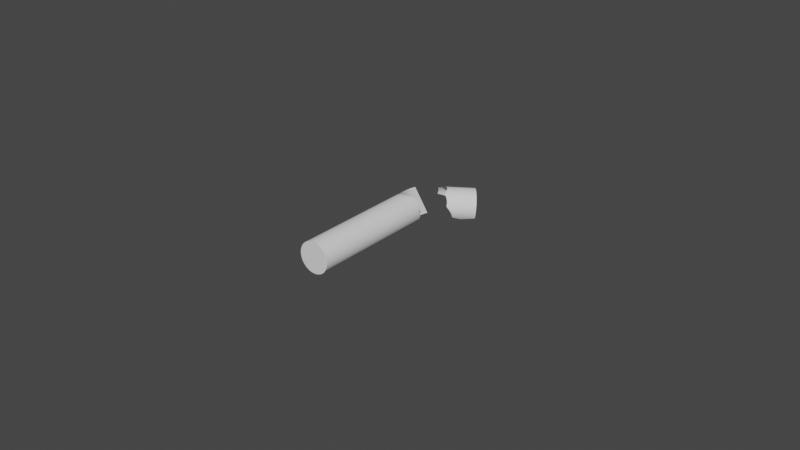 # Source: chalk.blend  (saved by Blender 3.0.42; exported with 4.5.12 LTS)
import bpy
from mathutils import Matrix  # noqa: F401  (used for matrix-valued properties, if any)

bpy.ops.wm.read_factory_settings(use_empty=True)
scene = bpy.context.scene
scene.name = 'Scene'

# ---- collections
col_collection = bpy.data.collections.new('Collection'); scene.collection.children.link(col_collection)

# ---- world
world_world = bpy.data.worlds.new('World'); scene.world = world_world
world_world.use_nodes = True; world_world.node_tree.nodes.clear()
_N = world_world.node_tree.nodes; _L = world_world.node_tree.links
n0 = _N.new('ShaderNodeOutputWorld'); n0.name = 'World Output'; n0.location = (300, 300)
n1 = _N.new('ShaderNodeBackground'); n1.name = 'Background'; n1.location = (10, 300)
n1.inputs[0].default_value = (0.05088, 0.05088, 0.05088, 1.0)
_L.new(n1.outputs[0], n0.inputs[0])
n0.is_active_output = True
world_world.color = (0.05088, 0.05088, 0.05088)
world_world.use_sun_shadow = False
world_world.sun_shadow_jitter_overblur = 0.0

# ---- meshes
me_cylinder = bpy.data.meshes.new('Cylinder')
me_cylinder.from_pydata([(0.0, 1.0, 1.0), (0.1951, 0.9808, 1.0), (0.3827, 0.9239, 1.0), (0.5556, 0.8315, 1.0), (0.7071, 0.7071, 1.0), (0.8315, 0.5556, 1.0), (0.9239, 0.3827, 1.0), (0.9808, 0.1951, 1.0), (1.0, -4.371e-08, 1.0), (0.9808, -0.1951, 1.0), (0.9239, -0.3827, 1.0), (0.8315, -0.5556, 1.0), (0.7071, -0.7071, 1.0), (0.5556, -0.8315, 1.0), (0.3827, -0.9239, 1.0), (0.1951, -0.9808, 1.0), (-8.742e-08, -1.0, 1.0), (-0.1951, -0.9808, -1.0), (-0.1951, -0.9808, 1.0), (-0.3827, -0.9239, -1.0), (-0.3827, -0.9239, 1.0), (-0.5556, -0.8315, -1.0), (-0.5556, -0.8315, 1.0), (-0.7071, -0.7071, -1.0), (-0.7071, -0.7071, 1.0), (-0.8315, -0.5556, -1.0), (-0.8315, -0.5556, 1.0), (-0.9239, -0.3827, -1.0), (-0.9239, -0.3827, 1.0), (-0.9808, -0.1951, -1.0), (-0.9808, -0.1951, 1.0), (-1.0, 1.192e-08, -1.0), (-1.0, 1.192e-08, 1.0), (-0.9808, 0.1951, -1.0), (-0.9808, 0.1951, 1.0), (-0.9239, 0.3827, -1.0), (-0.9239, 0.3827, 1.0), (-0.8315, 0.5556, -1.0), (-0.8315, 0.5556, 1.0), (-0.7071, 0.7071, -1.0), (-0.7071, 0.7071, 1.0), (-0.5556, 0.8315, 1.0), (-0.3827, 0.9239, 1.0), (-0.1951, 0.9808, 1.0), (0.9808, 0.1951, -0.6474), (0.8315, 0.5556, -0.6461), (0.5556, 0.8315, -0.5925), (0.1951, 0.9808, -0.5679), (-0.3827, 0.9239, -0.7223), (-0.3827, -0.9239, -0.8317), (-8.742e-08, -1.0, -0.717), (0.3827, -0.9239, -0.6741), (0.7071, -0.7071, -0.6464), (0.9239, -0.3827, -0.6338), (1.0, -4.371e-08, -0.6352), (0.9239, 0.3827, -0.6536), (0.7071, 0.7071, -0.6223), (0.3827, 0.9239, -0.5577), (0.5556, -0.8315, -0.6421), (-0.1951, 0.9808, -0.5633), (-0.5556, 0.8315, -0.8697), (-0.1951, -0.9808, -0.7262), (0.1951, -0.9808, -0.6994), (0.0, 1.0, -0.5698), (0.8315, -0.5556, -0.6436), (0.9808, -0.1951, -0.6174), (0.872, 0.4797, -0.6535)], [], [(17, 49, 19), (19, 49, 20, 22, 21), (21, 22, 24, 23), (23, 24, 26, 25), (25, 26, 28, 27), (27, 28, 30, 29), (29, 30, 32, 31), (31, 32, 34, 33), (33, 34, 36, 35), (35, 36, 38, 37), (37, 38, 40, 39), (1, 0, 43, 42, 41, 40, 38, 36, 34, 32, 30, 28, 26, 24, 22, 20, 18, 16, 15, 14, 13, 12, 11, 10, 9, 8, 7, 6, 5, 4, 3, 2), (48, 60, 41, 42), (59, 48, 42, 43), (47, 63, 0, 1), (46, 57, 2, 3), (45, 56, 4, 5), (44, 55, 6, 7), (65, 54, 8, 9), (64, 53, 10, 11), (58, 52, 12, 13), (62, 51, 14, 15), (61, 50, 16, 18), (60, 39, 40, 41), (63, 59, 43, 0), (57, 47, 1, 2), (56, 46, 3, 4), (55, 66, 45, 5, 6), (54, 44, 7, 8), (53, 65, 9, 10), (52, 64, 11, 12), (51, 58, 13, 14), (50, 62, 15, 16), (61, 18, 20, 49), (39, 17, 19, 21, 23, 25, 27, 29, 31, 33, 35, 37), (39, 60, 49, 17), (60, 48, 61, 49), (48, 59, 51, 62, 50, 61), (57, 46, 56, 45, 66, 55, 44, 54, 65, 53, 64), (63, 47, 57, 64, 52, 58, 51, 59)])
me_cylinder.polygons.foreach_set('use_smooth', [True] * 40)
_k = set([(0, 1), (0, 43), (1, 2), (2, 3), (3, 4), (4, 5), (5, 6), (6, 7), (7, 8), (8, 9), (9, 10), (10, 11), (11, 12), (12, 13), (13, 14), (14, 15), (15, 16), (16, 18), (17, 39), (17, 49), (18, 20), (20, 22), (22, 24), (24, 26), (26, 28), (28, 30), (30, 32), (32, 34), (34, 36), (36, 38), (38, 40), (39, 60), (40, 41), (41, 42), (42, 43), (44, 54), (44, 55), (45, 56), (45, 66), (46, 56), (46, 57), (47, 57), (47, 63), (48, 59), (48, 60), (49, 61), (50, 61), (50, 62), (51, 58), (51, 62), (52, 58), (52, 64), (53, 64), (53, 65), (54, 65), (55, 66), (59, 63)])
me_cylinder.attributes.new('sharp_edge', 'BOOLEAN', 'EDGE').data.foreach_set('value', [ (min(e.vertices), max(e.vertices)) in _k for e in me_cylinder.edges])
_uv = me_cylinder.uv_layers.new(name='UVMap')
_uv.uv.foreach_set('vector', [0.4688, 0.5, 0.4375, 0.5421, 0.4375, 0.5, 0.4375, 0.5, 0.4375, 0.5421, 0.4375, 1.0, 0.4062, 1.0, 0.4062, 0.5, 0.4062, 0.5, 0.4062, 1.0, 0.375, 1.0, 0.375, 0.5, 0.375, 0.5, 0.375, 1.0, 0.3438, 1.0, 0.3438, 0.5, 0.3438, 0.5, 0.3438, 1.0, 0.3125, 1.0, 0.3125, 0.5, 0.3125, 0.5, 0.3125, 1.0, 0.2812, 1.0, 0.2812, 0.5, 0.2812, 0.5, 0.2812, 1.0, 0.25, 1.0, 0.25, 0.5, 0.25, 0.5, 0.25, 1.0, 0.2188, 1.0, 0.2188, 0.5, 0.2188, 0.5, 0.2188, 1.0, 0.1875, 1.0, 0.1875, 0.5, 0.1875, 0.5, 0.1875, 1.0, 0.1562, 1.0, 0.1562, 0.5, 0.1562, 0.5, 0.1562, 1.0, 0.125, 1.0, 0.125, 0.5, 0.2968, 0.4854, 0.25, 0.49, 0.2032, 0.4854, 0.1582, 0.4717, 0.1167, 0.4496, 0.08029, 0.4197, 0.05045, 0.3833, 0.02827, 0.3418, 0.01461, 0.2968, 0.01, 0.25, 0.01461, 0.2032, 0.02827, 0.1582, 0.05045, 0.1167, 0.08029, 0.08029, 0.1167, 0.05045, 0.1582, 0.02827, 0.2032, 0.01461, 0.25, 0.01, 0.2968, 0.01461, 0.3418, 0.02827, 0.3833, 0.05045, 0.4197, 0.08029, 0.4496, 0.1167, 0.4717, 0.1582, 0.4854, 0.2032, 0.49, 0.25, 0.4854, 0.2968, 0.4717, 0.3418, 0.4496, 0.3833, 0.4197, 0.4197, 0.3833, 0.4496, 0.3418, 0.4717, 0.0625, 0.5694, 0.09375, 0.5326, 0.09375, 1.0, 0.0625, 1.0, 0.03125, 0.6092, 0.0625, 0.5694, 0.0625, 1.0, 0.03125, 1.0, 0.9688, 0.608, 1.0, 0.6075, 1.0, 1.0, 0.9688, 1.0, 0.9062, 0.6019, 0.9375, 0.6106, 0.9375, 1.0, 0.9062, 1.0, 0.8438, 0.5885, 0.875, 0.5944, 0.875, 1.0, 0.8438, 1.0, 0.7812, 0.5881, 0.8125, 0.5866, 0.8125, 1.0, 0.7812, 1.0, 0.7188, 0.5956, 0.75, 0.5912, 0.75, 1.0, 0.7188, 1.0, 0.6562, 0.5891, 0.6875, 0.5915, 0.6875, 1.0, 0.6562, 1.0, 0.5938, 0.5895, 0.625, 0.5884, 0.625, 1.0, 0.5938, 1.0, 0.5312, 0.5751, 0.5625, 0.5815, 0.5625, 1.0, 0.5312, 1.0, 0.4688, 0.5684, 0.5, 0.5707, 0.5, 1.0, 0.4688, 1.0, 0.09375, 0.5326, 0.125, 0.5, 0.125, 1.0, 0.09375, 1.0, 0.0, 0.6075, 0.03125, 0.6092, 0.03125, 1.0, 0.0, 1.0, 0.9375, 0.6106, 0.9688, 0.608, 0.9688, 1.0, 0.9375, 1.0, 0.875, 0.5944, 0.9062, 0.6019, 0.9062, 1.0, 0.875, 1.0, 0.8125, 0.5866, 0.83, 0.5866, 0.8438, 0.5885, 0.8438, 1.0, 0.8125, 1.0, 0.75, 0.5912, 0.7812, 0.5881, 0.7812, 1.0, 0.75, 1.0, 0.6875, 0.5915, 0.7188, 0.5956, 0.7188, 1.0, 0.6875, 1.0, 0.625, 0.5884, 0.6562, 0.5891, 0.6562, 1.0, 0.625, 1.0, 0.5625, 0.5815, 0.5938, 0.5895, 0.5938, 1.0, 0.5625, 1.0, 0.5, 0.5707, 0.5312, 0.5751, 0.5312, 1.0, 0.5, 1.0, 0.4688, 0.5684, 0.4688, 1.0, 0.4375, 1.0, 0.4375, 0.5421, 0.5803, 0.4197, 0.7032, 0.01461, 0.6582, 0.02827, 0.6167, 0.05045, 0.5803, 0.08029, 0.5504, 0.1167, 0.5283, 0.1582, 0.5146, 0.2032, 0.51, 0.25, 0.5146, 0.2968, 0.5283, 0.3418, 0.5504, 0.3833, 0.5803, 0.4197, 0.09375, 0.5326, 0.4375, 0.5421, 0.7032, 0.01461, 0.09375, 0.5326, 0.0625, 0.5694, 0.4688, 0.5684, 0.4375, 0.5421, 0.0625, 0.5694, 0.03125, 0.6092, 0.5625, 0.5815, 0.5312, 0.5751, 0.5, 0.5707, 0.4688, 0.5684, 0.9375, 0.6106, 0.9062, 0.6019, 0.875, 0.5944, 0.8438, 0.5885, 0.83, 0.5866, 0.8125, 0.5866, 0.7812, 0.5881, 0.75, 0.5912, 0.7188, 0.5956, 0.6875, 0.5915, 0.6562, 0.5891, 0.0, 0.6075, 0.9688, 0.608, 0.9375, 0.6106, 0.6562, 0.5891, 0.625, 0.5884, 0.5938, 0.5895, 0.5625, 0.5815, 0.03125, 0.6092])
me_cylinder.use_remesh_fix_poles = True
me_cylinder.use_remesh_preserve_attributes = False
me_cylinder.update()
me_cylinder_001 = bpy.data.meshes.new('Cylinder.001')
me_cylinder_001.from_pydata([(-0.3874, 0.9161, -0.1748), (-0.1923, 0.8969, -0.1748), (-0.004688, 0.84, -0.1748), (0.1682, 0.7476, -0.1748), (0.3197, 0.6232, -0.1748), (0.4441, 0.4717, -0.1748), (0.5365, 0.2988, -0.1748), (0.5934, 0.1112, -0.1748), (0.6126, -0.08386, -0.1748), (0.5934, -0.2789, -0.1748), (0.5365, -0.4665, -0.1748), (0.4441, -0.6394, -0.1748), (0.3197, -0.791, -0.1748), (0.1682, -0.9153, -0.1748), (-0.004688, -1.008, -0.1748), (-0.1923, -1.065, -0.1748), (-0.3874, -1.084, -0.1748), (-0.5825, -1.065, -0.1748), (-1.094, 0.6232, -0.1748), (-0.9429, 0.7476, -0.1748), (-0.7701, 0.84, -0.1748), (-0.5825, 0.8969, -0.1748), (0.5934, 0.1112, 0.1778), (0.4441, 0.4717, 0.1791), (0.1682, 0.7476, 0.2327), (-0.1923, 0.8969, 0.2572), (-0.7701, 0.84, 0.1029), (-0.7701, -1.008, -0.006521), (-0.3874, -1.084, 0.1081), (-0.004688, -1.008, 0.1511), (0.3197, -0.791, 0.1788), (0.5365, -0.4665, 0.1914), (0.6126, -0.08386, 0.19), (0.5365, 0.2988, 0.1716), (0.3197, 0.6232, 0.2028), (-0.004688, 0.84, 0.2675), (0.1682, -0.9153, 0.1831), (-0.5825, 0.8969, 0.2619), (-0.9429, 0.7476, -0.04456), (-0.5825, -1.065, 0.09895), (-0.1923, -1.065, 0.1257), (-0.3874, 0.9161, 0.2554), (0.4441, -0.6394, 0.1816), (0.5934, -0.2789, 0.2078), (0.4847, 0.3958, 0.1717)], [], [(0, 41, 25, 1), (1, 25, 35, 2), (2, 35, 24, 3), (3, 24, 34, 4), (4, 34, 23, 5), (5, 23, 44, 33, 6), (6, 33, 22, 7), (7, 22, 32, 8), (8, 32, 43, 9), (9, 43, 31, 10), (10, 31, 42, 11), (11, 42, 30, 12), (12, 30, 36, 13), (13, 36, 29, 14), (14, 29, 40, 15), (15, 40, 28, 16), (16, 28, 39, 17), (18, 38, 19), (19, 38, 26, 20), (20, 26, 37, 21), (21, 37, 41, 0), (0, 1, 2, 3, 4, 5, 6, 7, 8, 9, 10, 11, 12, 13, 14, 15, 16, 17, 18, 19, 20, 21), (27, 17, 39)])
me_cylinder_001.polygons.foreach_set('use_smooth', [True] * 23)
_k = set([(0, 1), (0, 21), (1, 2), (2, 3), (3, 4), (4, 5), (5, 6), (6, 7), (7, 8), (8, 9), (9, 10), (10, 11), (11, 12), (12, 13), (13, 14), (14, 15), (15, 16), (16, 17), (17, 18), (18, 19), (19, 20), (20, 21)])
me_cylinder_001.attributes.new('sharp_edge', 'BOOLEAN', 'EDGE').data.foreach_set('value', [ (min(e.vertices), max(e.vertices)) in _k for e in me_cylinder_001.edges])
_uv = me_cylinder_001.uv_layers.new(name='UVMap')
_uv.uv.foreach_set('vector', [1.0, 0.5, 1.0, 0.6075, 0.9688, 0.608, 0.9688, 0.5, 0.9688, 0.5, 0.9688, 0.608, 0.9375, 0.6106, 0.9375, 0.5, 0.9375, 0.5, 0.9375, 0.6106, 0.9062, 0.6019, 0.9062, 0.5, 0.9062, 0.5, 0.9062, 0.6019, 0.875, 0.5944, 0.875, 0.5, 0.875, 0.5, 0.875, 0.5944, 0.8438, 0.5885, 0.8438, 0.5, 0.8438, 0.5, 0.8438, 0.5885, 0.83, 0.5866, 0.8125, 0.5866, 0.8125, 0.5, 0.8125, 0.5, 0.8125, 0.5866, 0.7812, 0.5881, 0.7812, 0.5, 0.7812, 0.5, 0.7812, 0.5881, 0.75, 0.5912, 0.75, 0.5, 0.75, 0.5, 0.75, 0.5912, 0.7188, 0.5956, 0.7188, 0.5, 0.7188, 0.5, 0.7188, 0.5956, 0.6875, 0.5915, 0.6875, 0.5, 0.6875, 0.5, 0.6875, 0.5915, 0.6562, 0.5891, 0.6562, 0.5, 0.6562, 0.5, 0.6562, 0.5891, 0.625, 0.5884, 0.625, 0.5, 0.625, 0.5, 0.625, 0.5884, 0.5938, 0.5895, 0.5938, 0.5, 0.5938, 0.5, 0.5938, 0.5895, 0.5625, 0.5815, 0.5625, 0.5, 0.5625, 0.5, 0.5625, 0.5815, 0.5312, 0.5751, 0.5312, 0.5, 0.5312, 0.5, 0.5312, 0.5751, 0.5, 0.5707, 0.5, 0.5, 0.5, 0.5, 0.5, 0.5707, 0.4688, 0.5684, 0.4688, 0.5, 0.125, 0.5, 0.09375, 0.5326, 0.09375, 0.5, 0.09375, 0.5, 0.09375, 0.5326, 0.0625, 0.5694, 0.0625, 0.5, 0.0625, 0.5, 0.0625, 0.5694, 0.03125, 0.6092, 0.03125, 0.5, 0.03125, 0.5, 0.03125, 0.6092, 0.0, 0.6075, 0.0, 0.5, 0.75, 0.49, 0.7968, 0.4854, 0.8418, 0.4717, 0.8833, 0.4496, 0.9197, 0.4197, 0.9496, 0.3833, 0.9717, 0.3418, 0.9854, 0.2968, 0.99, 0.25, 0.9854, 0.2032, 0.9717, 0.1582, 0.9496, 0.1167, 0.9197, 0.08029, 0.8833, 0.05045, 0.8418, 0.02827, 0.7968, 0.01461, 0.75, 0.01, 0.7032, 0.01461, 0.5803, 0.4197, 0.6167, 0.4496, 0.6582, 0.4717, 0.7032, 0.4854, 0.4375, 0.5421, 0.4688, 0.5, 0.4688, 0.5684])
me_cylinder_001.use_remesh_fix_poles = True
me_cylinder_001.use_remesh_preserve_attributes = False
me_cylinder_001.update()

# ---- objects
ob_cylinder = bpy.data.objects.new('Cylinder', me_cylinder)
ob_cylinder_001 = bpy.data.objects.new('Cylinder.001', me_cylinder_001)

# ---- transforms, parenting, visibility, modifiers, constraints
ob_cylinder.location = (0.0, 0.0, 0.0)
ob_cylinder.rotation_euler = (1.571, -0.2932, 0.0)
ob_cylinder.scale = (0.005, 0.005, 0.025)
ob_cylinder_001.location = (0.01173, 0.02694, 0.002706)
ob_cylinder_001.rotation_euler = (1.368, -1.216, -0.6475)
ob_cylinder_001.scale = (0.005, 0.005, 0.025)

# ---- collection membership
col_collection.objects.link(ob_cylinder)
col_collection.objects.link(ob_cylinder_001)

# ---- scene / render settings (as saved in the file)
scene.frame_start = 1; scene.frame_end = 250; scene.frame_set(1)
scene.render.engine = 'BLENDER_EEVEE_NEXT'
scene.cycles.sampling_pattern = 'TABULATED_SOBOL'
scene.cycles.use_light_tree = False
scene.view_settings.view_transform = 'Filmic'
bpy.context.view_layer.update()

# ---- added for rendering (the .blend has no active camera and no usable light): camera, sun
cam_auto = bpy.data.cameras.new('AutoCamera')
cam_auto.lens = 50.0
cam_auto.sensor_width = 36.0
cam_auto.clip_end = 1000.0
ob_auto_camera = bpy.data.objects.new('AutoCamera', cam_auto)
scene.collection.objects.link(ob_auto_camera)
ob_auto_camera.location = (0.191493, -0.217414, 0.148722)
ob_auto_camera.rotation_euler = (1.09748, -7.21219e-08, 0.694738)
scene.camera = ob_auto_camera
light_auto_sun = bpy.data.lights.new('AutoSun', 'SUN')
light_auto_sun.energy = 3.0
light_auto_sun.angle = 0.0523599
ob_auto_sun = bpy.data.objects.new('AutoSun', light_auto_sun)
scene.collection.objects.link(ob_auto_sun)
ob_auto_sun.rotation_euler = (0.872665, 0.174533, 0.523599)
bpy.context.view_layer.update()
